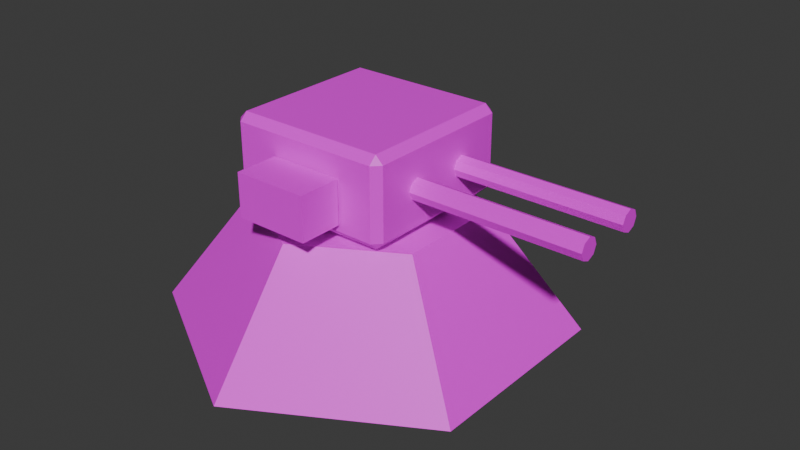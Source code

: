 # Source: light_turret.blend  (saved by Blender 5.1.29; exported with 4.5.12 LTS)
import bpy
from mathutils import Matrix  # noqa: F401  (used for matrix-valued properties, if any)

bpy.ops.wm.read_factory_settings(use_empty=True)
scene = bpy.context.scene
scene.name = 'Scene'

# ---- collections
col_collection = bpy.data.collections.new('Collection'); scene.collection.children.link(col_collection)

# ---- images (referenced by path relative to the original .blend; pixels are not part of the script)
import os
ASSET_DIR = os.environ.get("B2B_ASSET_DIR", "")  # directory of the original .blend (textures are referenced by path, not embedded)
HERE = os.path.dirname(os.path.abspath(__file__))  # packed textures are extracted next to this script under _unpacked/

def load_image(name, relpath, width, height, colorspace="sRGB"):
    """Load a texture the original file referenced (path relative to the .blend, or extracted next to this script)."""
    p = next((c for c in (os.path.join(HERE, relpath), os.path.join(ASSET_DIR, relpath)) if relpath and os.path.exists(c)), "")
    if p:
        img = bpy.data.images.load(p, check_existing=True)
        img.name = name
    else:  # same state as the original file: an image datablock whose file is absent (Cycles renders it pink)
        img = bpy.data.images.new(name, width, height)
        img.source = "FILE"
        img.filepath = "//" + (relpath or name)
    img.colorspace_settings.name = colorspace
    return img
img_torretta_png = load_image('torretta.png', 'torretta.png', 1024, 1024, 'sRGB')

# ---- materials (node trees are filled in below, after node groups)
mat_torretta = bpy.data.materials.new('torretta')

# ---- material node trees
mat_torretta.use_nodes = True; mat_torretta.node_tree.nodes.clear()
_N = mat_torretta.node_tree.nodes; _L = mat_torretta.node_tree.links
n0 = _N.new('ShaderNodeBsdfPrincipled'); n0.name = 'Principled BSDF'; n0.location = (-200, 100)
n1 = _N.new('ShaderNodeOutputMaterial'); n1.name = 'Material Output'; n1.location = (200, 100)
n2 = _N.new('ShaderNodeTexImage'); n2.name = 'Image Texture'; n2.location = (-527, 98)
n2.image = img_torretta_png
_L.new(n0.outputs[0], n1.inputs[0])
_L.new(n2.outputs[0], n0.inputs[0])
n1.is_active_output = True

# ---- world
world_world = bpy.data.worlds.new('World'); scene.world = world_world
world_world.use_nodes = True; world_world.node_tree.nodes.clear()
_N = world_world.node_tree.nodes; _L = world_world.node_tree.links
n0 = _N.new('ShaderNodeOutputWorld'); n0.name = 'World Output'; n0.location = (200, 100)
n1 = _N.new('ShaderNodeBackground'); n1.name = 'Background'; n1.location = (-200, 100)
n1.inputs[0].default_value = (0.05088, 0.05088, 0.05088, 1.0)
_L.new(n1.outputs[0], n0.inputs[0])
n0.is_active_output = True
world_world.color = (0.05088, 0.05088, 0.05088)
world_world.sun_shadow_jitter_overblur = 0.0

# ---- meshes
me_cylinder = bpy.data.meshes.new('Cylinder')
me_cylinder.from_pydata([(0.0, 1.0, 0.01523), (0.0, 0.5533, 0.6032), (0.866, 0.5, 0.01523), (0.4791, 0.2766, 0.6032), (0.866, -0.5, 0.01523), (0.4791, -0.2766, 0.6032), (0.0, -1.0, 0.01523), (0.0, -0.5533, 0.6032), (-0.866, -0.5, 0.01523), (-0.4791, -0.2766, 0.6032), (-0.866, 0.5, 0.01523), (-0.4791, 0.2766, 0.6032)], [], [(0, 1, 3, 2), (2, 3, 5, 4), (4, 5, 7, 6), (6, 7, 9, 8), (3, 1, 11, 9, 7, 5), (8, 9, 11, 10), (10, 11, 1, 0), (0, 2, 4, 6, 8, 10)])
_uv = me_cylinder.uv_layers.new(name='UVMap')
_uv.uv.foreach_set('vector', [0.4707, 0.6057, 0.3601, 0.8933, 0.1188, 0.8935, -0.002561, 0.6087, 0.4874, 0.595, 0.3761, 0.8833, 0.1326, 0.8834, 0.008724, 0.5982, 0.4745, 0.5983, 0.3667, 0.897, 0.1289, 0.8979, 0.01099, 0.6035, 0.5121, 0.6026, 0.3886, 0.8791, 0.1351, 0.8784, 0.003357, 0.603, 0.4541, 0.8729, 0.2515, 0.9899, 0.04882, 0.8729, 0.04882, 0.6389, 0.2515, 0.5219, 0.4541, 0.6389, 0.5081, 0.5759, 0.4023, 0.9049, 0.1424, 0.9081, 0.01027, 0.5887, 0.5112, 0.6014, 0.3775, 0.9031, 0.1184, 0.903, 0.001205, 0.5974, 0.05626, 0.8591, 0.2555, 0.9741, 0.4548, 0.8591, 0.4548, 0.629, 0.2555, 0.5139, 0.05626, 0.629])
me_cylinder.materials.append(mat_torretta)
me_cylinder.update()
me_cube_001 = bpy.data.meshes.new('Cube.001')
me_cube_001.from_pydata([(-0.3771, -0.3711, 0.8154), (-0.3771, -0.4094, 0.8537), (-0.4154, -0.3711, 0.8537), (-0.3771, -0.4094, 1.204), (-0.3771, -0.3711, 1.242), (-0.4154, -0.3711, 1.204), (-0.3771, 0.3711, 0.8154), (-0.4154, 0.3711, 0.8537), (-0.3771, 0.4094, 0.8537), (-0.3771, 0.3711, 1.242), (-0.3771, 0.4094, 1.204), (-0.4154, 0.3711, 1.204), (0.365, -0.3711, 0.8154), (0.4033, -0.3711, 0.8537), (0.365, -0.4094, 0.8537), (0.365, -0.3711, 1.242), (0.365, -0.4094, 1.204), (0.4033, -0.3711, 1.204), (0.365, 0.3711, 0.8154), (0.365, 0.4094, 0.8537), (0.4033, 0.3711, 0.8537), (0.365, 0.3711, 1.242), (0.4033, 0.3711, 1.204), (0.365, 0.4094, 1.204), (1.23, -0.2042, 1.025), (0.3932, -0.2042, 1.025), (0.3932, 0.1001, 1.025), (1.23, 0.1001, 1.025), (0.3932, 0.1154, 0.9878), (1.23, 0.1154, 0.9878), (0.3932, 0.1522, 0.9725), (1.23, 0.1522, 0.9725), (0.3932, 0.189, 0.9878), (1.23, 0.189, 0.9878), (0.3932, 0.2042, 1.025), (1.23, 0.2042, 1.025), (0.3932, 0.189, 1.061), (1.23, 0.189, 1.061), (0.3932, 0.1522, 1.077), (1.23, 0.1522, 1.077), (0.3932, 0.1154, 1.061), (1.23, 0.1154, 1.061), (0.3932, -0.189, 0.9878), (1.23, -0.189, 0.9878), (0.3932, -0.1522, 0.9725), (1.23, -0.1522, 0.9725), (0.3932, -0.1154, 0.9878), (1.23, -0.1154, 0.9878), (0.3932, -0.1001, 1.025), (1.23, -0.1001, 1.025), (0.3932, -0.1154, 1.061), (1.23, -0.1154, 1.061), (0.3932, -0.1522, 1.077), (1.23, -0.1522, 1.077), (0.3932, -0.189, 1.061), (1.23, -0.189, 1.061), (-0.1651, -0.6313, 0.8918), (-0.1651, -0.6313, 1.103), (-0.1651, -0.4201, 0.8918), (-0.1651, -0.4201, 1.103), (0.1997, -0.6313, 0.8918), (0.1997, -0.6313, 1.103), (0.1997, -0.4201, 0.8918), (0.1997, -0.4201, 1.103)], [], [(0, 1, 2), (3, 4, 5), (6, 7, 8), (9, 10, 11), (12, 13, 14), (15, 16, 17), (18, 19, 20), (21, 22, 23), (6, 0, 2, 7), (1, 3, 5, 2), (4, 9, 11, 5), (10, 8, 7, 11), (18, 6, 8, 19), (9, 21, 23, 10), (22, 20, 19, 23), (12, 18, 20, 13), (21, 15, 17, 22), (16, 14, 13, 17), (0, 12, 14, 1), (15, 4, 3, 16), (6, 18, 12, 0), (2, 5, 11, 7), (14, 16, 3, 1), (21, 9, 4, 15), (8, 10, 23, 19), (20, 22, 17, 13), (43, 24, 55, 53, 51, 49, 47, 45), (26, 27, 29, 28), (50, 51, 53, 52), (28, 29, 31, 30), (48, 49, 51, 50), (30, 31, 33, 32), (46, 47, 49, 48), (32, 33, 35, 34), (25, 42, 44, 46, 48, 50, 52, 54), (44, 45, 47, 46), (34, 35, 37, 36), (54, 55, 24, 25), (42, 43, 45, 44), (36, 37, 39, 38), (29, 27, 41, 39, 37, 35, 33, 31), (25, 24, 43, 42), (38, 39, 41, 40), (52, 53, 55, 54), (40, 41, 27, 26), (26, 28, 30, 32, 34, 36, 38, 40), (56, 57, 59, 58), (58, 59, 63, 62), (62, 63, 61, 60), (60, 61, 57, 56), (58, 62, 60, 56), (63, 59, 57, 61)])
_uv = me_cube_001.uv_layers.new(name='UVMap')
_uv.uv.foreach_set('vector', [0.6637, 0.6281, 0.6637, 0.6313, 0.6605, 0.6281, 0.04678, -0.05209, 0.04678, -0.00531, 0.0, -0.00531, 0.04678, 0.2141, 0.004301, 0.3002, 0.04248, 0.3002, 0.7678, 0.3799, 0.7678, 0.4564, 0.6913, 0.3799, 0.7266, 0.6281, 0.7346, 0.6281, 0.7314, 0.6329, 0.9532, -0.00531, 0.9532, -0.05209, 1.0, -0.00531, 0.9532, 0.2141, 0.9607, 0.3295, 0.9925, 0.3295, 0.9532, 0.9011, 1.0, 0.9011, 0.9532, 0.9479, 0.9011, 0.2141, -0.00531, 0.2141, -0.00531, 0.2609, 0.9011, 0.2609, 0.2172, 0.0187, 0.2172, 0.3366, 0.1824, 0.3366, 0.1824, 0.0187, 0.8288, 0.06062, 0.8288, 0.5014, 0.8061, 0.5014, 0.8061, 0.06062, 0.8419, 0.8719, 0.8419, 0.6555, 0.8182, 0.6555, 0.8182, 0.8719, 0.9532, 0.2141, 0.04678, 0.2141, 0.04248, 0.3002, 0.9607, 0.3295, 0.09091, 0.3521, 0.6729, 0.3521, 0.6729, 0.3821, 0.09091, 0.3821, 0.9353, 0.2569, 0.9353, 0.0126, 0.9085, 0.0126, 0.9085, 0.2569, 0.1853, 0.224, 0.7105, 0.224, 0.7105, 0.2511, 0.1853, 0.2511, 0.7456, 0.4979, 0.7456, 0.09854, 0.7662, 0.09854, 0.7662, 0.4979, 0.839, 0.3131, 0.839, 0.03231, 0.8697, 0.03231, 0.8697, 0.3131, 0.2551, 0.2249, 0.7449, 0.2249, 0.7449, 0.2502, 0.2551, 0.2502, 0.6223, 0.4399, 0.09229, 0.4399, 0.09229, 0.4125, 0.6223, 0.4125, 0.6637, 0.5651, 0.7266, 0.5651, 0.7266, 0.6281, 0.6637, 0.6281, 0.5232, 0.7482, 0.5232, 0.9606, 0.9739, 0.9606, 0.9739, 0.7482, 0.5541, 0.06107, 0.5541, 0.3139, 0.01771, 0.3139, 0.01771, 0.06107, 0.9676, 0.5229, 0.502, 0.5179, 0.5005, 0.05113, 0.9801, 0.05674, 0.01314, 0.1729, 0.01314, 0.4137, 0.5242, 0.4137, 0.5242, 0.1729, 0.9879, 0.03468, 0.9879, 0.2812, 0.4648, 0.2812, 0.4648, 0.03468, 0.8092, 0.5676, 0.7964, 0.5548, 0.7964, 0.5367, 0.8092, 0.5239, 0.8273, 0.5239, 0.8401, 0.5367, 0.8401, 0.5548, 0.8273, 0.5676, 0.4643, 0.1739, 1.001, 0.1739, 1.001, 0.1503, 0.4643, 0.1503, 0.4643, 0.1739, 1.001, 0.1739, 0.4643, 0.1739, 1.001, 0.1739, 0.4643, 0.1503, 1.001, 0.1503, 0.4643, 0.1739, 1.001, 0.1739, 0.4643, 0.1503, 1.001, 0.1503, 1.001, 0.1739, 0.4643, 0.1739, 1.001, 0.1739, 0.4643, 0.1739, 0.4643, 0.1739, 1.001, 0.1739, 0.4643, 0.1739, 1.001, 0.1739, 1.001, 0.1503, 0.4643, 0.1503, 1.001, 0.1739, 0.4643, 0.1739, 0.4643, 0.1739, 1.001, 0.1739, 0.9888, 0.5101, 0.9888, 0.4591, 0.9528, 0.4231, 0.9018, 0.4231, 0.8657, 0.4591, 0.8657, 0.5101, 0.9018, 0.5462, 0.9528, 0.5462, 0.4643, 0.1739, 1.001, 0.1739, 1.001, 0.1739, 0.4643, 0.1739, 1.001, 0.1739, 0.4643, 0.1739, 0.4643, 0.1503, 1.001, 0.1503, 0.4643, 0.1739, 1.001, 0.1739, 1.001, 0.1503, 0.4643, 0.1503, 0.4643, 0.1503, 1.001, 0.1503, 1.001, 0.1739, 0.4643, 0.1739, 0.4643, 0.1739, 1.001, 0.1739, 1.001, 0.1503, 0.4643, 0.1503, 0.7425, 0.5686, 0.7293, 0.5554, 0.7293, 0.5367, 0.7425, 0.5235, 0.7612, 0.5235, 0.7744, 0.5367, 0.7744, 0.5554, 0.7612, 0.5686, 0.7996, 0.6977, 0.9384, 0.6977, 1.001, 0.1503, 0.4643, 0.1503, 0.4643, 0.1739, 1.001, 0.1739, 0.4643, 0.1739, 1.001, 0.1739, 1.001, 0.1739, 0.4643, 0.1739, 1.001, 0.1739, 0.4643, 0.1739, 1.001, 0.1739, 0.4643, 0.1739, 0.4643, 0.1503, 1.001, 0.1503, 0.9888, 0.6335, 0.9888, 0.5825, 0.9528, 0.5465, 0.9018, 0.5465, 0.8657, 0.5825, 0.8657, 0.6335, 0.9018, 0.6696, 0.9528, 0.6696, 0.5214, 0.4231, 0.5908, 0.4231, 0.5908, 0.4925, 0.5214, 0.4925, 0.5214, 0.4925, 0.5908, 0.4925, 0.5908, 0.5619, 0.5214, 0.5619, 0.9282, 0.2984, 0.9282, 0.4243, 0.8023, 0.4243, 0.8023, 0.2984, 0.7334, 0.1067, 0.7334, 0.2254, 0.5283, 0.2254, 0.5283, 0.1067, 0.452, 0.5619, 0.5214, 0.5619, 0.5214, 0.6313, 0.452, 0.6313, 0.9581, 0.504, 0.7216, 0.504, 0.7216, 0.3671, 0.9581, 0.3671])
me_cube_001.materials.append(mat_torretta)
me_cube_001.update()

# ---- objects
ob_base = bpy.data.objects.new('base', me_cylinder)
ob_gun = bpy.data.objects.new('gun', me_cube_001)

# ---- transforms, parenting, visibility, modifiers, constraints
ob_base.location = (0.0, 0.0, 0.0)
ob_gun.location = (0.0, 0.0, -0.1877)

# ---- collection membership
col_collection.objects.link(ob_base)
col_collection.objects.link(ob_gun)

# ---- scene / render settings (as saved in the file)
scene.frame_start = 1; scene.frame_end = 250; scene.frame_set(1)
scene.render.engine = 'BLENDER_EEVEE_NEXT'
scene.render.bake_bias = 0.0
scene.render.bake_samples = 0
scene.cycles.sampling_pattern = 'TABULATED_SOBOL'
scene.eevee.use_volume_custom_range = False
bpy.context.view_layer.update()

# ---- added for rendering (the .blend has no active camera and no usable light): camera, sun
cam_auto = bpy.data.cameras.new('AutoCamera')
cam_auto.lens = 50.0
cam_auto.sensor_width = 36.0
cam_auto.clip_end = 1000.0
ob_auto_camera = bpy.data.objects.new('AutoCamera', cam_auto)
scene.collection.objects.link(ob_auto_camera)
ob_auto_camera.location = (3.02941, -3.41702, 2.81269)
ob_auto_camera.rotation_euler = (1.09748, -7.21219e-08, 0.694738)
scene.camera = ob_auto_camera
light_auto_sun = bpy.data.lights.new('AutoSun', 'SUN')
light_auto_sun.energy = 3.0
light_auto_sun.angle = 0.0523599
ob_auto_sun = bpy.data.objects.new('AutoSun', light_auto_sun)
scene.collection.objects.link(ob_auto_sun)
ob_auto_sun.rotation_euler = (0.872665, 0.174533, 0.523599)
bpy.context.view_layer.update()
